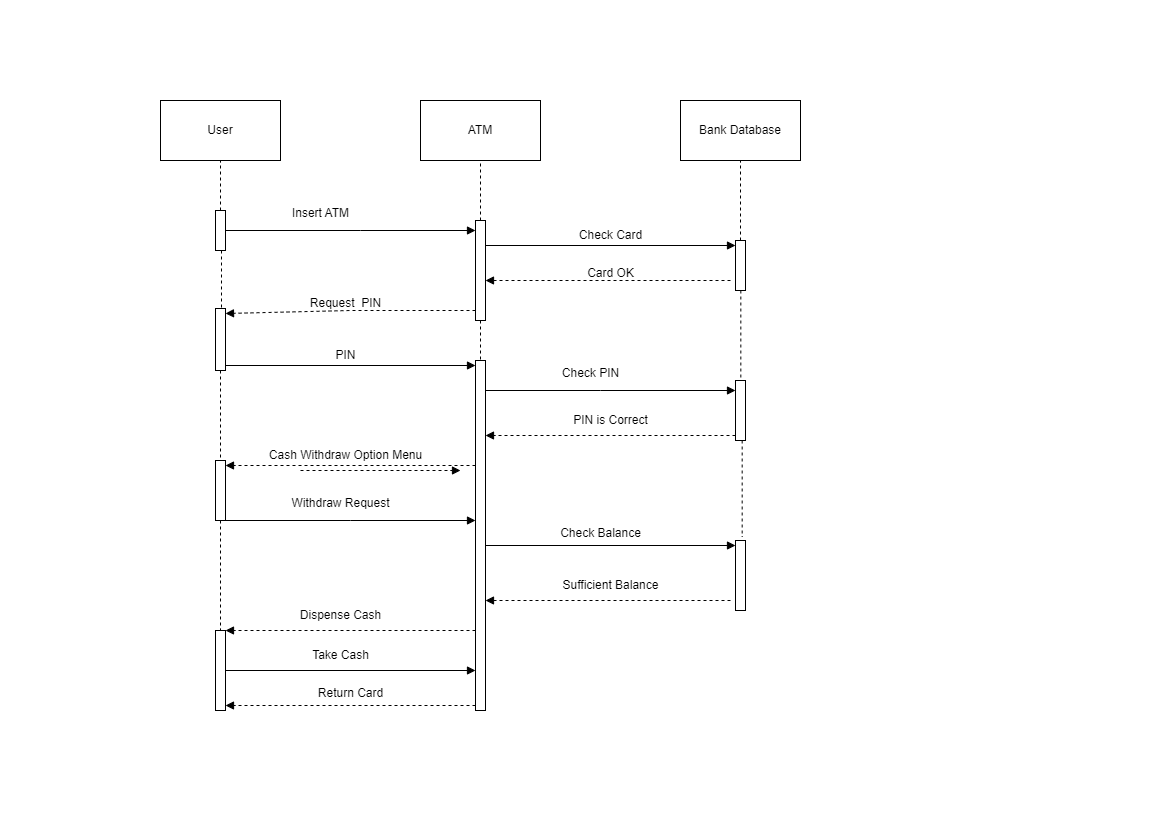

The diagram above was exported from draw.io. Its source (the exported page's mxGraphModel, read from the mxfile embedded in the PNG):
<mxGraphModel dx="1480" dy="866" grid="1" gridSize="10" guides="1" tooltips="1" connect="1" arrows="1" fold="1" page="1" pageScale="1" pageWidth="1169" pageHeight="827" math="0" shadow="0">
  <root>
    <mxCell id="0" />
    <mxCell id="1" parent="0" />
    <mxCell id="sya3kmw8meV3yh9rnXG1-1" value="Bank Database" style="rounded=0;whiteSpace=wrap;html=1;" vertex="1" parent="1">
      <mxGeometry x="680" y="100" width="120" height="60" as="geometry" />
    </mxCell>
    <mxCell id="sya3kmw8meV3yh9rnXG1-2" value="ATM" style="rounded=0;whiteSpace=wrap;html=1;" vertex="1" parent="1">
      <mxGeometry x="420" y="100" width="120" height="60" as="geometry" />
    </mxCell>
    <mxCell id="sya3kmw8meV3yh9rnXG1-3" value="User" style="rounded=0;whiteSpace=wrap;html=1;" vertex="1" parent="1">
      <mxGeometry x="160" y="100" width="120" height="60" as="geometry" />
    </mxCell>
    <mxCell id="sya3kmw8meV3yh9rnXG1-4" value="" style="html=1;points=[[0,0,0,0,5],[0,1,0,0,-5],[1,0,0,0,5],[1,1,0,0,-5]];perimeter=orthogonalPerimeter;outlineConnect=0;targetShapes=umlLifeline;portConstraint=eastwest;newEdgeStyle={&quot;curved&quot;:0,&quot;rounded&quot;:0};" vertex="1" parent="1">
      <mxGeometry x="215" y="308" width="10" height="62" as="geometry" />
    </mxCell>
    <mxCell id="sya3kmw8meV3yh9rnXG1-5" value="" style="html=1;points=[[0,0,0,0,5],[0,1,0,0,-5],[1,0,0,0,5],[1,1,0,0,-5]];perimeter=orthogonalPerimeter;outlineConnect=0;targetShapes=umlLifeline;portConstraint=eastwest;newEdgeStyle={&quot;curved&quot;:0,&quot;rounded&quot;:0};" vertex="1" parent="1">
      <mxGeometry x="475" y="360" width="10" height="350" as="geometry" />
    </mxCell>
    <mxCell id="sya3kmw8meV3yh9rnXG1-6" value="" style="html=1;points=[[0,0,0,0,5],[0,1,0,0,-5],[1,0,0,0,5],[1,1,0,0,-5]];perimeter=orthogonalPerimeter;outlineConnect=0;targetShapes=umlLifeline;portConstraint=eastwest;newEdgeStyle={&quot;curved&quot;:0,&quot;rounded&quot;:0};" vertex="1" parent="1">
      <mxGeometry x="735" y="380" width="10" height="60" as="geometry" />
    </mxCell>
    <mxCell id="sya3kmw8meV3yh9rnXG1-7" value="" style="html=1;points=[[0,0,0,0,5],[0,1,0,0,-5],[1,0,0,0,5],[1,1,0,0,-5]];perimeter=orthogonalPerimeter;outlineConnect=0;targetShapes=umlLifeline;portConstraint=eastwest;newEdgeStyle={&quot;curved&quot;:0,&quot;rounded&quot;:0};" vertex="1" parent="1">
      <mxGeometry x="735" y="240" width="10" height="50" as="geometry" />
    </mxCell>
    <mxCell id="sya3kmw8meV3yh9rnXG1-8" value="" style="html=1;points=[[0,0,0,0,5],[0,1,0,0,-5],[1,0,0,0,5],[1,1,0,0,-5]];perimeter=orthogonalPerimeter;outlineConnect=0;targetShapes=umlLifeline;portConstraint=eastwest;newEdgeStyle={&quot;curved&quot;:0,&quot;rounded&quot;:0};" vertex="1" parent="1">
      <mxGeometry x="475" y="220" width="10" height="100" as="geometry" />
    </mxCell>
    <mxCell id="sya3kmw8meV3yh9rnXG1-9" value="" style="html=1;points=[[0,0,0,0,5],[0,1,0,0,-5],[1,0,0,0,5],[1,1,0,0,-5]];perimeter=orthogonalPerimeter;outlineConnect=0;targetShapes=umlLifeline;portConstraint=eastwest;newEdgeStyle={&quot;curved&quot;:0,&quot;rounded&quot;:0};" vertex="1" parent="1">
      <mxGeometry x="215" y="210" width="10" height="40" as="geometry" />
    </mxCell>
    <mxCell id="sya3kmw8meV3yh9rnXG1-10" value="" style="html=1;verticalAlign=bottom;labelBackgroundColor=none;endArrow=block;endFill=1;rounded=0;entryX=0;entryY=0;entryDx=0;entryDy=5;entryPerimeter=0;" edge="1" parent="1" source="sya3kmw8meV3yh9rnXG1-8" target="sya3kmw8meV3yh9rnXG1-7">
      <mxGeometry width="160" relative="1" as="geometry">
        <mxPoint x="300" y="310" as="sourcePoint" />
        <mxPoint x="730" y="250" as="targetPoint" />
      </mxGeometry>
    </mxCell>
    <mxCell id="sya3kmw8meV3yh9rnXG1-11" value="" style="html=1;verticalAlign=bottom;labelBackgroundColor=none;endArrow=block;endFill=1;rounded=0;" edge="1" parent="1" source="sya3kmw8meV3yh9rnXG1-9" target="sya3kmw8meV3yh9rnXG1-8">
      <mxGeometry width="160" relative="1" as="geometry">
        <mxPoint x="300" y="310" as="sourcePoint" />
        <mxPoint x="470" y="240" as="targetPoint" />
        <Array as="points">
          <mxPoint x="360" y="230" />
        </Array>
      </mxGeometry>
    </mxCell>
    <mxCell id="sya3kmw8meV3yh9rnXG1-12" value="Insert ATM" style="text;html=1;align=center;verticalAlign=middle;resizable=0;points=[];autosize=1;strokeColor=none;fillColor=none;" vertex="1" parent="1">
      <mxGeometry x="280" y="198" width="80" height="30" as="geometry" />
    </mxCell>
    <mxCell id="sya3kmw8meV3yh9rnXG1-13" value="Check Card" style="text;html=1;align=center;verticalAlign=middle;resizable=0;points=[];autosize=1;strokeColor=none;fillColor=none;" vertex="1" parent="1">
      <mxGeometry x="565" y="220" width="90" height="30" as="geometry" />
    </mxCell>
    <mxCell id="sya3kmw8meV3yh9rnXG1-14" value="" style="html=1;verticalAlign=bottom;labelBackgroundColor=none;endArrow=block;endFill=1;dashed=1;rounded=0;entryX=1;entryY=0;entryDx=0;entryDy=5;entryPerimeter=0;" edge="1" parent="1" source="sya3kmw8meV3yh9rnXG1-8" target="sya3kmw8meV3yh9rnXG1-4">
      <mxGeometry width="160" relative="1" as="geometry">
        <mxPoint x="470" y="310" as="sourcePoint" />
        <mxPoint x="230" y="310" as="targetPoint" />
        <Array as="points">
          <mxPoint x="350" y="310" />
        </Array>
      </mxGeometry>
    </mxCell>
    <mxCell id="sya3kmw8meV3yh9rnXG1-15" value="" style="html=1;verticalAlign=bottom;labelBackgroundColor=none;endArrow=block;endFill=1;dashed=1;rounded=0;" edge="1" parent="1" target="sya3kmw8meV3yh9rnXG1-8">
      <mxGeometry width="160" relative="1" as="geometry">
        <mxPoint x="730" y="280" as="sourcePoint" />
        <mxPoint x="460" y="310" as="targetPoint" />
      </mxGeometry>
    </mxCell>
    <mxCell id="sya3kmw8meV3yh9rnXG1-16" value="Card OK" style="text;html=1;align=center;verticalAlign=middle;resizable=0;points=[];autosize=1;strokeColor=none;fillColor=none;" vertex="1" parent="1">
      <mxGeometry x="575" y="258" width="70" height="30" as="geometry" />
    </mxCell>
    <mxCell id="sya3kmw8meV3yh9rnXG1-18" value="Request&amp;nbsp; PIN" style="text;html=1;align=center;verticalAlign=middle;resizable=0;points=[];autosize=1;strokeColor=none;fillColor=none;" vertex="1" parent="1">
      <mxGeometry x="300" y="288" width="90" height="30" as="geometry" />
    </mxCell>
    <mxCell id="sya3kmw8meV3yh9rnXG1-19" value="" style="html=1;verticalAlign=bottom;labelBackgroundColor=none;endArrow=block;endFill=1;rounded=0;" edge="1" parent="1" source="sya3kmw8meV3yh9rnXG1-5" target="sya3kmw8meV3yh9rnXG1-6">
      <mxGeometry width="160" relative="1" as="geometry">
        <mxPoint x="300" y="310" as="sourcePoint" />
        <mxPoint x="730" y="390" as="targetPoint" />
        <Array as="points">
          <mxPoint x="600" y="390" />
        </Array>
      </mxGeometry>
    </mxCell>
    <mxCell id="sya3kmw8meV3yh9rnXG1-20" value="" style="html=1;verticalAlign=bottom;labelBackgroundColor=none;endArrow=block;endFill=1;rounded=0;exitX=1;exitY=1;exitDx=0;exitDy=-5;exitPerimeter=0;" edge="1" parent="1" source="sya3kmw8meV3yh9rnXG1-4" target="sya3kmw8meV3yh9rnXG1-5">
      <mxGeometry width="160" relative="1" as="geometry">
        <mxPoint x="230" y="360" as="sourcePoint" />
        <mxPoint x="470" y="360" as="targetPoint" />
      </mxGeometry>
    </mxCell>
    <mxCell id="sya3kmw8meV3yh9rnXG1-21" value="PIN" style="text;html=1;align=center;verticalAlign=middle;resizable=0;points=[];autosize=1;strokeColor=none;fillColor=none;" vertex="1" parent="1">
      <mxGeometry x="325" y="340" width="40" height="30" as="geometry" />
    </mxCell>
    <mxCell id="sya3kmw8meV3yh9rnXG1-22" value="Check PIN" style="text;html=1;align=center;verticalAlign=middle;resizable=0;points=[];autosize=1;strokeColor=none;fillColor=none;" vertex="1" parent="1">
      <mxGeometry x="550" y="358" width="80" height="30" as="geometry" />
    </mxCell>
    <mxCell id="sya3kmw8meV3yh9rnXG1-23" value="" style="html=1;verticalAlign=bottom;labelBackgroundColor=none;endArrow=block;endFill=1;dashed=1;rounded=0;entryX=1;entryY=0;entryDx=0;entryDy=5;entryPerimeter=0;" edge="1" parent="1" source="sya3kmw8meV3yh9rnXG1-5" target="sya3kmw8meV3yh9rnXG1-28">
      <mxGeometry width="160" relative="1" as="geometry">
        <mxPoint x="300" y="310" as="sourcePoint" />
        <mxPoint x="460" y="310" as="targetPoint" />
      </mxGeometry>
    </mxCell>
    <mxCell id="sya3kmw8meV3yh9rnXG1-24" value="" style="html=1;verticalAlign=bottom;labelBackgroundColor=none;endArrow=block;endFill=1;dashed=1;rounded=0;exitX=0;exitY=1;exitDx=0;exitDy=-5;exitPerimeter=0;" edge="1" parent="1" source="sya3kmw8meV3yh9rnXG1-6" target="sya3kmw8meV3yh9rnXG1-5">
      <mxGeometry width="160" relative="1" as="geometry">
        <mxPoint x="300" y="310" as="sourcePoint" />
        <mxPoint x="460" y="310" as="targetPoint" />
      </mxGeometry>
    </mxCell>
    <mxCell id="sya3kmw8meV3yh9rnXG1-25" value="PIN is Correct" style="text;html=1;align=center;verticalAlign=middle;resizable=0;points=[];autosize=1;strokeColor=none;fillColor=none;" vertex="1" parent="1">
      <mxGeometry x="560" y="405" width="100" height="30" as="geometry" />
    </mxCell>
    <mxCell id="sya3kmw8meV3yh9rnXG1-26" value="" style="html=1;points=[[0,0,0,0,5],[0,1,0,0,-5],[1,0,0,0,5],[1,1,0,0,-5]];perimeter=orthogonalPerimeter;outlineConnect=0;targetShapes=umlLifeline;portConstraint=eastwest;newEdgeStyle={&quot;curved&quot;:0,&quot;rounded&quot;:0};" vertex="1" parent="1">
      <mxGeometry x="215" y="630" width="10" height="80" as="geometry" />
    </mxCell>
    <mxCell id="sya3kmw8meV3yh9rnXG1-27" value="" style="html=1;points=[[0,0,0,0,5],[0,1,0,0,-5],[1,0,0,0,5],[1,1,0,0,-5]];perimeter=orthogonalPerimeter;outlineConnect=0;targetShapes=umlLifeline;portConstraint=eastwest;newEdgeStyle={&quot;curved&quot;:0,&quot;rounded&quot;:0};" vertex="1" parent="1">
      <mxGeometry x="735" y="540" width="10" height="70" as="geometry" />
    </mxCell>
    <mxCell id="sya3kmw8meV3yh9rnXG1-28" value="" style="html=1;points=[[0,0,0,0,5],[0,1,0,0,-5],[1,0,0,0,5],[1,1,0,0,-5]];perimeter=orthogonalPerimeter;outlineConnect=0;targetShapes=umlLifeline;portConstraint=eastwest;newEdgeStyle={&quot;curved&quot;:0,&quot;rounded&quot;:0};" vertex="1" parent="1">
      <mxGeometry x="215" y="460" width="10" height="60" as="geometry" />
    </mxCell>
    <mxCell id="sya3kmw8meV3yh9rnXG1-29" value="Cash Withdraw Option Menu" style="text;html=1;align=center;verticalAlign=middle;resizable=0;points=[];autosize=1;strokeColor=none;fillColor=none;" vertex="1" parent="1">
      <mxGeometry x="255" y="440" width="180" height="30" as="geometry" />
    </mxCell>
    <mxCell id="sya3kmw8meV3yh9rnXG1-30" value="" style="html=1;verticalAlign=bottom;labelBackgroundColor=none;endArrow=block;endFill=1;rounded=0;entryX=0;entryY=0;entryDx=0;entryDy=5;entryPerimeter=0;" edge="1" parent="1" source="sya3kmw8meV3yh9rnXG1-5" target="sya3kmw8meV3yh9rnXG1-27">
      <mxGeometry width="160" relative="1" as="geometry">
        <mxPoint x="300" y="470" as="sourcePoint" />
        <mxPoint x="460" y="470" as="targetPoint" />
      </mxGeometry>
    </mxCell>
    <mxCell id="sya3kmw8meV3yh9rnXG1-31" value="" style="html=1;verticalAlign=bottom;labelBackgroundColor=none;endArrow=block;endFill=1;rounded=0;" edge="1" parent="1" source="sya3kmw8meV3yh9rnXG1-28" target="sya3kmw8meV3yh9rnXG1-5">
      <mxGeometry width="160" relative="1" as="geometry">
        <mxPoint x="300" y="470" as="sourcePoint" />
        <mxPoint x="460" y="470" as="targetPoint" />
        <Array as="points">
          <mxPoint x="350" y="520" />
        </Array>
      </mxGeometry>
    </mxCell>
    <mxCell id="sya3kmw8meV3yh9rnXG1-32" value="Withdraw Request" style="text;html=1;align=center;verticalAlign=middle;resizable=0;points=[];autosize=1;strokeColor=none;fillColor=none;" vertex="1" parent="1">
      <mxGeometry x="280" y="488" width="120" height="30" as="geometry" />
    </mxCell>
    <mxCell id="sya3kmw8meV3yh9rnXG1-33" value="Check Balance" style="text;html=1;align=center;verticalAlign=middle;resizable=0;points=[];autosize=1;strokeColor=none;fillColor=none;" vertex="1" parent="1">
      <mxGeometry x="550" y="518" width="100" height="30" as="geometry" />
    </mxCell>
    <mxCell id="sya3kmw8meV3yh9rnXG1-34" value="" style="html=1;verticalAlign=bottom;labelBackgroundColor=none;endArrow=block;endFill=1;dashed=1;rounded=0;" edge="1" parent="1">
      <mxGeometry width="160" relative="1" as="geometry">
        <mxPoint x="300" y="470" as="sourcePoint" />
        <mxPoint x="460" y="470" as="targetPoint" />
      </mxGeometry>
    </mxCell>
    <mxCell id="sya3kmw8meV3yh9rnXG1-35" value="" style="html=1;verticalAlign=bottom;labelBackgroundColor=none;endArrow=block;endFill=1;dashed=1;rounded=0;" edge="1" parent="1" target="sya3kmw8meV3yh9rnXG1-5">
      <mxGeometry width="160" relative="1" as="geometry">
        <mxPoint x="730" y="600" as="sourcePoint" />
        <mxPoint x="460" y="470" as="targetPoint" />
      </mxGeometry>
    </mxCell>
    <mxCell id="sya3kmw8meV3yh9rnXG1-36" value="Sufficient Balance" style="text;html=1;align=center;verticalAlign=middle;resizable=0;points=[];autosize=1;strokeColor=none;fillColor=none;" vertex="1" parent="1">
      <mxGeometry x="550" y="570" width="120" height="30" as="geometry" />
    </mxCell>
    <mxCell id="sya3kmw8meV3yh9rnXG1-37" value="" style="html=1;verticalAlign=bottom;labelBackgroundColor=none;endArrow=block;endFill=1;dashed=1;rounded=0;entryX=1;entryY=1;entryDx=0;entryDy=-5;entryPerimeter=0;" edge="1" parent="1" source="sya3kmw8meV3yh9rnXG1-5" target="sya3kmw8meV3yh9rnXG1-26">
      <mxGeometry width="160" relative="1" as="geometry">
        <mxPoint x="300" y="680" as="sourcePoint" />
        <mxPoint x="460" y="680" as="targetPoint" />
      </mxGeometry>
    </mxCell>
    <mxCell id="sya3kmw8meV3yh9rnXG1-38" value="" style="html=1;verticalAlign=bottom;labelBackgroundColor=none;endArrow=block;endFill=1;dashed=1;rounded=0;" edge="1" parent="1" source="sya3kmw8meV3yh9rnXG1-5" target="sya3kmw8meV3yh9rnXG1-26">
      <mxGeometry width="160" relative="1" as="geometry">
        <mxPoint x="300" y="680" as="sourcePoint" />
        <mxPoint x="460" y="680" as="targetPoint" />
      </mxGeometry>
    </mxCell>
    <mxCell id="sya3kmw8meV3yh9rnXG1-39" value="Dispense Cash" style="text;html=1;align=center;verticalAlign=middle;resizable=0;points=[];autosize=1;strokeColor=none;fillColor=none;" vertex="1" parent="1">
      <mxGeometry x="290" y="600" width="100" height="30" as="geometry" />
    </mxCell>
    <mxCell id="sya3kmw8meV3yh9rnXG1-40" value="" style="html=1;verticalAlign=bottom;labelBackgroundColor=none;endArrow=block;endFill=1;rounded=0;" edge="1" parent="1" source="sya3kmw8meV3yh9rnXG1-26" target="sya3kmw8meV3yh9rnXG1-5">
      <mxGeometry width="160" relative="1" as="geometry">
        <mxPoint x="300" y="680" as="sourcePoint" />
        <mxPoint x="460" y="680" as="targetPoint" />
      </mxGeometry>
    </mxCell>
    <mxCell id="sya3kmw8meV3yh9rnXG1-41" value="Take Cash" style="text;html=1;align=center;verticalAlign=middle;resizable=0;points=[];autosize=1;strokeColor=none;fillColor=none;" vertex="1" parent="1">
      <mxGeometry x="300" y="640" width="80" height="30" as="geometry" />
    </mxCell>
    <mxCell id="sya3kmw8meV3yh9rnXG1-42" value="Return Card" style="text;html=1;align=center;verticalAlign=middle;resizable=0;points=[];autosize=1;strokeColor=none;fillColor=none;" vertex="1" parent="1">
      <mxGeometry x="305" y="678" width="90" height="30" as="geometry" />
    </mxCell>
    <mxCell id="sya3kmw8meV3yh9rnXG1-45" value="" style="endArrow=none;dashed=1;html=1;rounded=0;entryX=0.5;entryY=1;entryDx=0;entryDy=0;" edge="1" parent="1" source="sya3kmw8meV3yh9rnXG1-9" target="sya3kmw8meV3yh9rnXG1-3">
      <mxGeometry width="50" height="50" relative="1" as="geometry">
        <mxPoint x="490" y="330" as="sourcePoint" />
        <mxPoint x="540" y="280" as="targetPoint" />
      </mxGeometry>
    </mxCell>
    <mxCell id="sya3kmw8meV3yh9rnXG1-46" value="" style="endArrow=none;dashed=1;html=1;rounded=0;entryX=0.667;entryY=-0.05;entryDx=0;entryDy=0;entryPerimeter=0;" edge="1" parent="1" source="sya3kmw8meV3yh9rnXG1-6" target="sya3kmw8meV3yh9rnXG1-27">
      <mxGeometry width="50" height="50" relative="1" as="geometry">
        <mxPoint x="230" y="500" as="sourcePoint" />
        <mxPoint x="280" y="450" as="targetPoint" />
      </mxGeometry>
    </mxCell>
    <mxCell id="sya3kmw8meV3yh9rnXG1-47" value="" style="endArrow=none;dashed=1;html=1;rounded=0;entryX=0.533;entryY=-0.025;entryDx=0;entryDy=0;entryPerimeter=0;" edge="1" parent="1" source="sya3kmw8meV3yh9rnXG1-7" target="sya3kmw8meV3yh9rnXG1-6">
      <mxGeometry width="50" height="50" relative="1" as="geometry">
        <mxPoint x="230" y="500" as="sourcePoint" />
        <mxPoint x="280" y="450" as="targetPoint" />
      </mxGeometry>
    </mxCell>
    <mxCell id="sya3kmw8meV3yh9rnXG1-48" value="" style="endArrow=none;dashed=1;html=1;rounded=0;entryX=0.5;entryY=1;entryDx=0;entryDy=0;" edge="1" parent="1" source="sya3kmw8meV3yh9rnXG1-7" target="sya3kmw8meV3yh9rnXG1-1">
      <mxGeometry width="50" height="50" relative="1" as="geometry">
        <mxPoint x="230" y="500" as="sourcePoint" />
        <mxPoint x="280" y="450" as="targetPoint" />
      </mxGeometry>
    </mxCell>
    <mxCell id="sya3kmw8meV3yh9rnXG1-49" value="" style="endArrow=none;dashed=1;html=1;rounded=0;" edge="1" parent="1" source="sya3kmw8meV3yh9rnXG1-8" target="sya3kmw8meV3yh9rnXG1-5">
      <mxGeometry width="50" height="50" relative="1" as="geometry">
        <mxPoint x="230" y="500" as="sourcePoint" />
        <mxPoint x="280" y="450" as="targetPoint" />
      </mxGeometry>
    </mxCell>
    <mxCell id="sya3kmw8meV3yh9rnXG1-50" value="" style="endArrow=none;dashed=1;html=1;rounded=0;entryX=0.5;entryY=1;entryDx=0;entryDy=0;" edge="1" parent="1" source="sya3kmw8meV3yh9rnXG1-8" target="sya3kmw8meV3yh9rnXG1-2">
      <mxGeometry width="50" height="50" relative="1" as="geometry">
        <mxPoint x="230" y="500" as="sourcePoint" />
        <mxPoint x="280" y="450" as="targetPoint" />
      </mxGeometry>
    </mxCell>
    <mxCell id="sya3kmw8meV3yh9rnXG1-51" value="" style="endArrow=none;dashed=1;html=1;rounded=0;" edge="1" parent="1" source="sya3kmw8meV3yh9rnXG1-28" target="sya3kmw8meV3yh9rnXG1-26">
      <mxGeometry width="50" height="50" relative="1" as="geometry">
        <mxPoint x="230" y="500" as="sourcePoint" />
        <mxPoint x="280" y="450" as="targetPoint" />
      </mxGeometry>
    </mxCell>
    <mxCell id="sya3kmw8meV3yh9rnXG1-52" value="" style="endArrow=none;dashed=1;html=1;rounded=0;entryX=0.6;entryY=-0.013;entryDx=0;entryDy=0;entryPerimeter=0;" edge="1" parent="1" source="sya3kmw8meV3yh9rnXG1-9" target="sya3kmw8meV3yh9rnXG1-4">
      <mxGeometry width="50" height="50" relative="1" as="geometry">
        <mxPoint x="230" y="500" as="sourcePoint" />
        <mxPoint x="280" y="450" as="targetPoint" />
      </mxGeometry>
    </mxCell>
    <mxCell id="sya3kmw8meV3yh9rnXG1-53" value="" style="endArrow=none;dashed=1;html=1;rounded=0;" edge="1" parent="1" source="sya3kmw8meV3yh9rnXG1-4" target="sya3kmw8meV3yh9rnXG1-28">
      <mxGeometry width="50" height="50" relative="1" as="geometry">
        <mxPoint x="230" y="500" as="sourcePoint" />
        <mxPoint x="280" y="450" as="targetPoint" />
      </mxGeometry>
    </mxCell>
  </root>
</mxGraphModel>